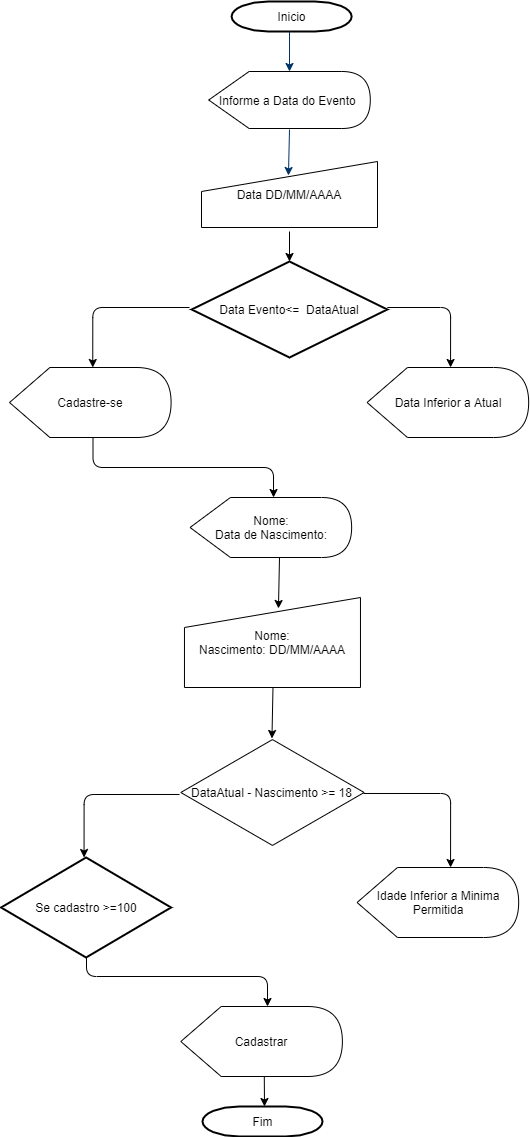

The diagram above was exported from draw.io. Its source (the exported page's mxGraphModel, read from the mxfile embedded in the PNG):
<mxGraphModel dx="1454" dy="840" grid="1" gridSize="10" guides="0" tooltips="1" connect="0" arrows="0" fold="1" page="1" pageScale="1" pageWidth="827" pageHeight="1169" background="none" math="0" shadow="0">
  <root>
    <mxCell id="0" />
    <mxCell id="1" parent="0" />
    <mxCell id="2" value="Inicio" style="shape=mxgraph.flowchart.terminator;strokeWidth=2;gradientColor=none;gradientDirection=north;fontStyle=0;html=1;" parent="1" vertex="1">
      <mxGeometry x="323.13" y="15" width="120" height="30" as="geometry" />
    </mxCell>
    <mxCell id="7" style="fontStyle=1;strokeColor=#003366;strokeWidth=1;html=1;" parent="1" edge="1">
      <mxGeometry relative="1" as="geometry">
        <mxPoint x="381" y="45" as="sourcePoint" />
        <mxPoint x="381" y="85" as="targetPoint" />
      </mxGeometry>
    </mxCell>
    <mxCell id="8" style="fontStyle=1;strokeColor=#003366;strokeWidth=1;html=1;exitX=0.5;exitY=1.018;exitDx=0;exitDy=0;exitPerimeter=0;entryX=0.494;entryY=0.212;entryDx=0;entryDy=0;entryPerimeter=0;" parent="1" source="1_M9oX3HcRPJBgJ7f-ie-56" target="1_M9oX3HcRPJBgJ7f-ie-58" edge="1">
      <mxGeometry relative="1" as="geometry">
        <mxPoint x="381" y="111" as="sourcePoint" />
        <mxPoint x="380.7696629213483" y="151" as="targetPoint" />
      </mxGeometry>
    </mxCell>
    <mxCell id="45" value="" style="edgeStyle=elbowEdgeStyle;elbow=horizontal;exitX=1;exitY=0.5;exitPerimeter=0;entryX=0.905;entryY=0.5;entryPerimeter=0;fontStyle=1;strokeColor=#003366;strokeWidth=1;html=1;" parent="1" target="34" edge="1">
      <mxGeometry width="100" height="100" as="geometry">
        <mxPoint x="380.5" y="1119.25" as="sourcePoint" />
        <mxPoint x="100" as="targetPoint" />
        <Array as="points">
          <mxPoint x="950" y="1320" />
        </Array>
      </mxGeometry>
    </mxCell>
    <mxCell id="1_M9oX3HcRPJBgJ7f-ie-56" value="Informe a Data do Evento&amp;nbsp;" style="shape=display;whiteSpace=wrap;html=1;" vertex="1" parent="1">
      <mxGeometry x="300.21000000000004" y="85" width="161.58" height="57" as="geometry" />
    </mxCell>
    <mxCell id="1_M9oX3HcRPJBgJ7f-ie-58" value="Data DD/MM/AAAA" style="shape=manualInput;whiteSpace=wrap;html=1;" vertex="1" parent="1">
      <mxGeometry x="293" y="175" width="176" height="66" as="geometry" />
    </mxCell>
    <mxCell id="1_M9oX3HcRPJBgJ7f-ie-59" value="Data Evento&amp;lt;=&amp;nbsp; DataAtual" style="strokeWidth=2;html=1;shape=mxgraph.flowchart.decision;whiteSpace=wrap;" vertex="1" parent="1">
      <mxGeometry x="283.18" y="275" width="195.63" height="96" as="geometry" />
    </mxCell>
    <mxCell id="1_M9oX3HcRPJBgJ7f-ie-60" value="Cadastre-se" style="shape=display;whiteSpace=wrap;html=1;" vertex="1" parent="1">
      <mxGeometry x="101" y="381" width="161.58" height="70" as="geometry" />
    </mxCell>
    <mxCell id="1_M9oX3HcRPJBgJ7f-ie-61" value="Data Inferior a Atual" style="shape=display;whiteSpace=wrap;html=1;" vertex="1" parent="1">
      <mxGeometry x="458.58" y="381" width="161.58" height="70" as="geometry" />
    </mxCell>
    <mxCell id="1_M9oX3HcRPJBgJ7f-ie-63" value="" style="endArrow=classic;html=1;" edge="1" parent="1" target="1_M9oX3HcRPJBgJ7f-ie-59">
      <mxGeometry width="50" height="50" relative="1" as="geometry">
        <mxPoint x="381" y="245" as="sourcePoint" />
        <mxPoint x="431" y="171" as="targetPoint" />
      </mxGeometry>
    </mxCell>
    <mxCell id="1_M9oX3HcRPJBgJ7f-ie-66" value="" style="edgeStyle=segmentEdgeStyle;endArrow=classic;html=1;entryX=0;entryY=0;entryDx=83.48750000000001;entryDy=0;entryPerimeter=0;" edge="1" parent="1" target="1_M9oX3HcRPJBgJ7f-ie-61">
      <mxGeometry width="50" height="50" relative="1" as="geometry">
        <mxPoint x="478.81" y="321" as="sourcePoint" />
        <mxPoint x="528.81" y="271" as="targetPoint" />
      </mxGeometry>
    </mxCell>
    <mxCell id="1_M9oX3HcRPJBgJ7f-ie-67" value="" style="edgeStyle=segmentEdgeStyle;endArrow=classic;html=1;entryX=0;entryY=0;entryDx=83.48750000000001;entryDy=0;entryPerimeter=0;" edge="1" parent="1">
      <mxGeometry width="50" height="50" relative="1" as="geometry">
        <mxPoint x="281" y="321" as="sourcePoint" />
        <mxPoint x="184.25749999999988" y="381" as="targetPoint" />
      </mxGeometry>
    </mxCell>
    <mxCell id="1_M9oX3HcRPJBgJ7f-ie-68" value="Nome:&lt;br&gt;Data de Nascimento:" style="shape=display;whiteSpace=wrap;html=1;" vertex="1" parent="1">
      <mxGeometry x="281.55" y="511" width="161.58" height="60" as="geometry" />
    </mxCell>
    <mxCell id="1_M9oX3HcRPJBgJ7f-ie-69" value="Nome:&lt;br&gt;Nascimento: DD/MM/AAAA" style="shape=manualInput;whiteSpace=wrap;html=1;" vertex="1" parent="1">
      <mxGeometry x="275.97" y="611" width="176" height="90" as="geometry" />
    </mxCell>
    <mxCell id="1_M9oX3HcRPJBgJ7f-ie-73" value="Cadastrar" style="shape=display;whiteSpace=wrap;html=1;" vertex="1" parent="1">
      <mxGeometry x="272.3" y="1020" width="161.58" height="70" as="geometry" />
    </mxCell>
    <mxCell id="1_M9oX3HcRPJBgJ7f-ie-74" value="Idade Inferior a Minima&lt;br&gt;Permitida" style="shape=display;whiteSpace=wrap;html=1;" vertex="1" parent="1">
      <mxGeometry x="448.58" y="881" width="161.58" height="70" as="geometry" />
    </mxCell>
    <mxCell id="1_M9oX3HcRPJBgJ7f-ie-80" value="Se cadastro &amp;gt;=100" style="strokeWidth=2;html=1;shape=mxgraph.flowchart.decision;whiteSpace=wrap;" vertex="1" parent="1">
      <mxGeometry x="92.58000000000001" y="871" width="170" height="100" as="geometry" />
    </mxCell>
    <mxCell id="1_M9oX3HcRPJBgJ7f-ie-81" value="" style="edgeStyle=segmentEdgeStyle;endArrow=classic;html=1;exitX=0;exitY=0;exitDx=83.48750000000001;exitDy=70;exitPerimeter=0;entryX=0;entryY=0;entryDx=83.48750000000001;entryDy=0;entryPerimeter=0;" edge="1" parent="1" source="1_M9oX3HcRPJBgJ7f-ie-60" target="1_M9oX3HcRPJBgJ7f-ie-68">
      <mxGeometry width="50" height="50" relative="1" as="geometry">
        <mxPoint x="231.55" y="581" as="sourcePoint" />
        <mxPoint x="371" y="491" as="targetPoint" />
        <Array as="points">
          <mxPoint x="185" y="481" />
          <mxPoint x="365" y="481" />
        </Array>
      </mxGeometry>
    </mxCell>
    <mxCell id="1_M9oX3HcRPJBgJ7f-ie-83" value="" style="endArrow=classic;html=1;entryX=0.534;entryY=0.122;entryDx=0;entryDy=0;entryPerimeter=0;" edge="1" parent="1" target="1_M9oX3HcRPJBgJ7f-ie-69">
      <mxGeometry width="50" height="50" relative="1" as="geometry">
        <mxPoint x="371" y="571" as="sourcePoint" />
        <mxPoint x="411" y="531" as="targetPoint" />
      </mxGeometry>
    </mxCell>
    <mxCell id="1_M9oX3HcRPJBgJ7f-ie-84" value="" style="endArrow=classic;html=1;entryX=0.534;entryY=0.122;entryDx=0;entryDy=0;entryPerimeter=0;" edge="1" parent="1">
      <mxGeometry width="50" height="50" relative="1" as="geometry">
        <mxPoint x="364.49" y="701" as="sourcePoint" />
        <mxPoint x="363.44399999999996" y="751.98" as="targetPoint" />
      </mxGeometry>
    </mxCell>
    <mxCell id="1_M9oX3HcRPJBgJ7f-ie-85" value="&lt;span&gt;DataAtual - Nascimento &amp;gt;= 18&lt;/span&gt;" style="html=1;whiteSpace=wrap;aspect=fixed;shape=isoRectangle;" vertex="1" parent="1">
      <mxGeometry x="272.3" y="751" width="183.34" height="110" as="geometry" />
    </mxCell>
    <mxCell id="1_M9oX3HcRPJBgJ7f-ie-86" value="" style="edgeStyle=segmentEdgeStyle;endArrow=classic;html=1;entryX=0;entryY=0;entryDx=83.48750000000001;entryDy=0;entryPerimeter=0;exitX=-0.007;exitY=0.518;exitDx=0;exitDy=0;exitPerimeter=0;" edge="1" parent="1" source="1_M9oX3HcRPJBgJ7f-ie-85">
      <mxGeometry width="50" height="50" relative="1" as="geometry">
        <mxPoint x="272.3" y="811" as="sourcePoint" />
        <mxPoint x="175.55749999999995" y="871" as="targetPoint" />
      </mxGeometry>
    </mxCell>
    <mxCell id="1_M9oX3HcRPJBgJ7f-ie-89" value="" style="edgeStyle=segmentEdgeStyle;endArrow=classic;html=1;entryX=0;entryY=0;entryDx=83.48750000000001;entryDy=0;entryPerimeter=0;exitX=0.997;exitY=0.509;exitDx=0;exitDy=0;exitPerimeter=0;" edge="1" parent="1" source="1_M9oX3HcRPJBgJ7f-ie-85">
      <mxGeometry width="50" height="50" relative="1" as="geometry">
        <mxPoint x="478.80999999999995" y="821" as="sourcePoint" />
        <mxPoint x="542.0674999999999" y="881" as="targetPoint" />
      </mxGeometry>
    </mxCell>
    <mxCell id="1_M9oX3HcRPJBgJ7f-ie-94" value="" style="edgeStyle=segmentEdgeStyle;endArrow=classic;html=1;exitX=0;exitY=0;exitDx=83.48750000000001;exitDy=70;exitPerimeter=0;" edge="1" parent="1">
      <mxGeometry width="50" height="50" relative="1" as="geometry">
        <mxPoint x="177.99749999999995" y="971" as="sourcePoint" />
        <mxPoint x="359" y="1020" as="targetPoint" />
        <Array as="points">
          <mxPoint x="178" y="990" />
          <mxPoint x="359" y="990" />
        </Array>
      </mxGeometry>
    </mxCell>
    <mxCell id="1_M9oX3HcRPJBgJ7f-ie-95" value="" style="endArrow=classic;html=1;exitX=0;exitY=0;exitDx=83.48750000000001;exitDy=70;exitPerimeter=0;" edge="1" parent="1" source="1_M9oX3HcRPJBgJ7f-ie-73">
      <mxGeometry width="50" height="50" relative="1" as="geometry">
        <mxPoint x="361" y="1081" as="sourcePoint" />
        <mxPoint x="356" y="1120" as="targetPoint" />
      </mxGeometry>
    </mxCell>
    <mxCell id="1_M9oX3HcRPJBgJ7f-ie-96" value="Fim" style="shape=mxgraph.flowchart.terminator;strokeWidth=2;gradientColor=none;gradientDirection=north;fontStyle=0;html=1;" vertex="1" parent="1">
      <mxGeometry x="294" y="1120" width="120" height="30" as="geometry" />
    </mxCell>
  </root>
</mxGraphModel>